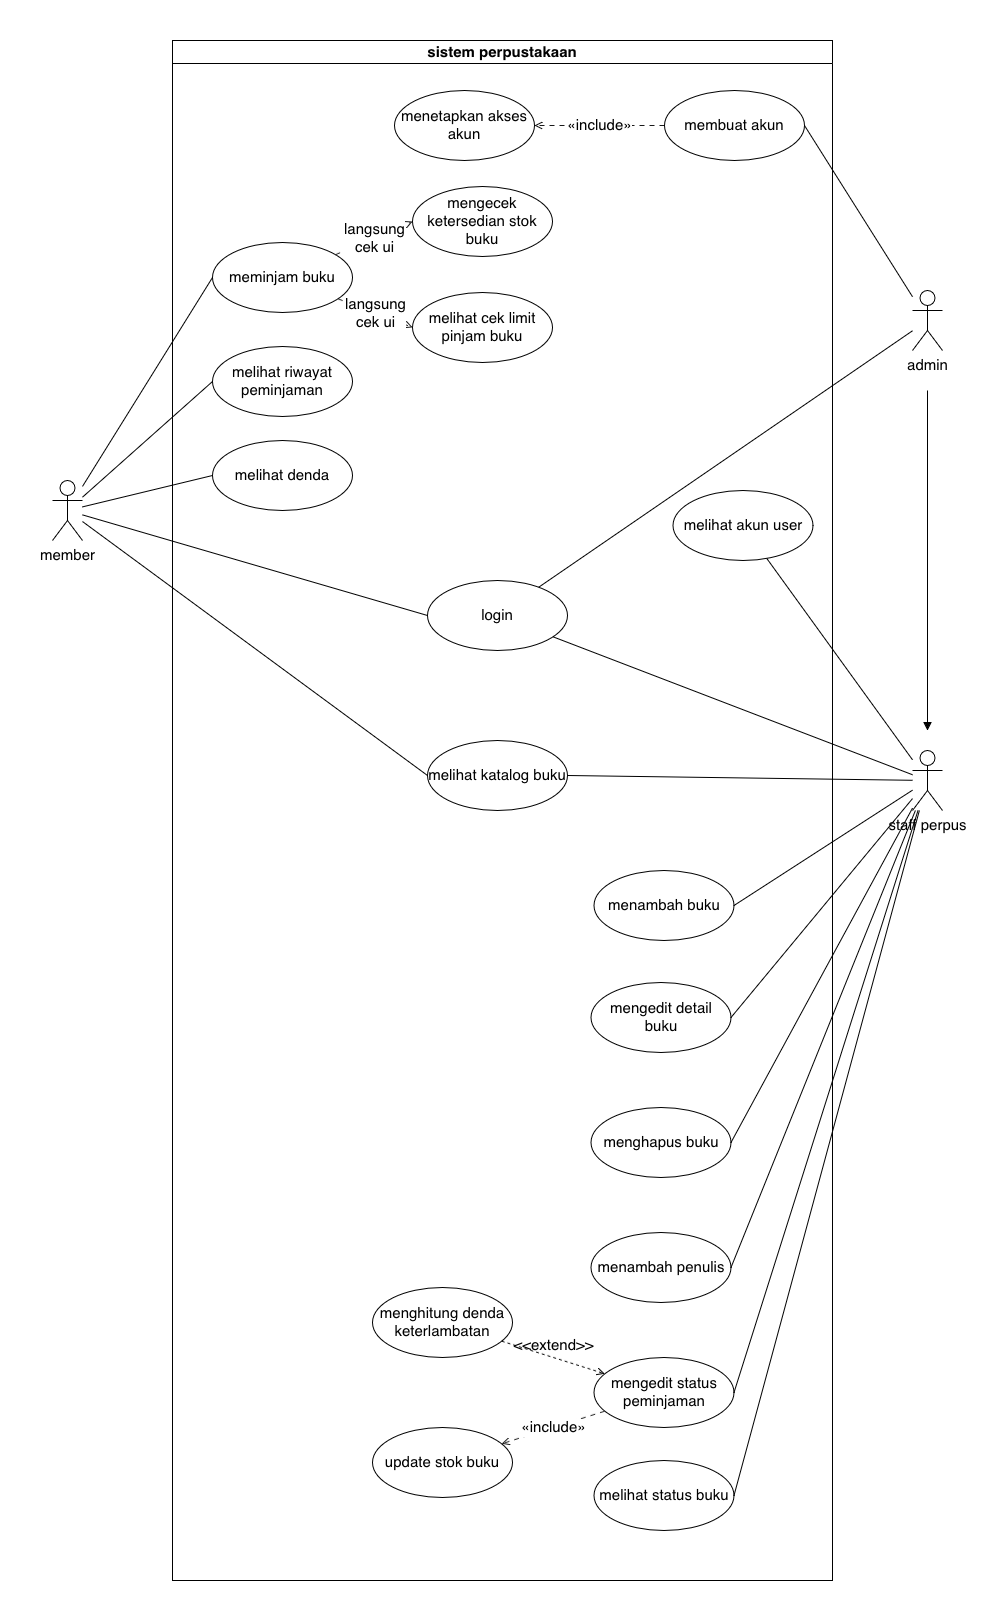

The diagram above was exported from draw.io. Its source (the exported page's mxGraphModel, read from the mxfile embedded in the PNG):
<mxGraphModel dx="6208" dy="382" grid="1" gridSize="10" guides="1" tooltips="1" connect="1" arrows="1" fold="1" page="1" pageScale="1" pageWidth="850" pageHeight="1100" math="0" shadow="0">
  <root>
    <mxCell id="0" />
    <mxCell id="1" parent="0" />
    <mxCell id="2" parent="1" style="swimlane;whiteSpace=wrap;html=1;fontSize=15;" value="&lt;div&gt;sistem perpustakaan&lt;/div&gt;" vertex="1">
      <mxGeometry height="1540" width="660" x="-2340" y="2260" as="geometry" />
    </mxCell>
    <UserObject label="«include»" plantUmlId="rel_45" plantUmlBaseStyle="endArrow=open;dashed=1;dashPattern=5 5;strokeColor=#181818;fontColor=#000000;fontSize=11;edgeStyle=none;rounded=0;html=1;" plantUmlBaseValue="«include»" id="3">
      <mxCell edge="1" parent="2" source="6" style="endArrow=open;dashed=1;dashPattern=5 5;strokeColor=#181818;fontColor=#000000;fontSize=15;edgeStyle=none;rounded=0;html=1;entryX=1;entryY=0.5;entryDx=0;entryDy=0;exitX=0;exitY=0.5;exitDx=0;exitDy=0;" target="5">
        <mxGeometry relative="1" as="geometry">
          <mxPoint x="1335" y="308" as="sourcePoint" />
          <mxPoint x="1430" y="345" as="targetPoint" />
        </mxGeometry>
      </mxCell>
    </UserObject>
    <UserObject label="«include»" plantUmlId="rel_47" plantUmlBaseStyle="endArrow=open;dashed=1;dashPattern=5 5;strokeColor=#181818;fontColor=#000000;fontSize=11;edgeStyle=none;rounded=0;html=1;" plantUmlBaseValue="«include»" id="4">
      <mxCell edge="1" parent="2" source="22" style="endArrow=open;dashed=1;dashPattern=5 5;strokeColor=#181818;fontColor=#000000;fontSize=15;edgeStyle=none;rounded=0;html=1;" target="24">
        <mxGeometry relative="1" x="-0.0004" as="geometry">
          <mxPoint as="offset" />
          <mxPoint x="1307.5" y="1274" as="sourcePoint" />
          <mxPoint x="1408.5" y="1215" as="targetPoint" />
        </mxGeometry>
      </mxCell>
    </UserObject>
    <mxCell id="5" parent="2" style="ellipse;whiteSpace=wrap;html=1;fontSize=15;" value="menetapkan akses akun" vertex="1">
      <mxGeometry height="70" width="140" x="222" y="50" as="geometry" />
    </mxCell>
    <mxCell id="6" parent="2" style="ellipse;whiteSpace=wrap;html=1;fontSize=15;" value="membuat akun" vertex="1">
      <mxGeometry height="70" width="140" x="492" y="50" as="geometry" />
    </mxCell>
    <mxCell id="7" parent="2" style="ellipse;whiteSpace=wrap;html=1;fontSize=15;" value="login" vertex="1">
      <mxGeometry height="70" width="140" x="255" y="540" as="geometry" />
    </mxCell>
    <mxCell id="8" parent="2" style="ellipse;whiteSpace=wrap;html=1;fontSize=15;" value="melihat katalog buku" vertex="1">
      <mxGeometry height="70" width="140" x="255" y="700" as="geometry" />
    </mxCell>
    <mxCell id="9" parent="2" style="ellipse;whiteSpace=wrap;html=1;fontSize=15;" value="melihat akun user" vertex="1">
      <mxGeometry height="70" width="140" x="500.5" y="450" as="geometry" />
    </mxCell>
    <mxCell id="10" parent="2" style="ellipse;whiteSpace=wrap;html=1;fontSize=15;" value="mengecek ketersedian stok buku" vertex="1">
      <mxGeometry height="70" width="140" x="240" y="146" as="geometry" />
    </mxCell>
    <mxCell id="11" parent="2" style="ellipse;whiteSpace=wrap;html=1;fontSize=15;" value="meminjam buku" vertex="1">
      <mxGeometry height="70" width="140" x="40" y="202" as="geometry" />
    </mxCell>
    <UserObject label="&lt;div&gt;langsung&lt;/div&gt;&lt;div&gt;cek ui&lt;/div&gt;" plantUmlId="rel_45" plantUmlBaseStyle="endArrow=open;dashed=1;dashPattern=5 5;strokeColor=#181818;fontColor=#000000;fontSize=11;edgeStyle=none;rounded=0;html=1;" plantUmlBaseValue="«include»" id="12">
      <mxCell edge="1" parent="2" source="11" style="endArrow=open;dashed=1;dashPattern=5 5;strokeColor=#181818;fontColor=#000000;fontSize=15;edgeStyle=none;rounded=0;html=1;entryX=0;entryY=0.5;entryDx=0;entryDy=0;" target="10">
        <mxGeometry relative="1" as="geometry">
          <mxPoint x="-850.5999999999999" y="305" as="sourcePoint" />
          <mxPoint x="-717.5999999999999" y="283" as="targetPoint" />
        </mxGeometry>
      </mxCell>
    </UserObject>
    <UserObject label="&lt;div&gt;langsung&lt;/div&gt;&lt;div&gt;cek ui&lt;/div&gt;" plantUmlId="rel_45" plantUmlBaseStyle="endArrow=open;dashed=1;dashPattern=5 5;strokeColor=#181818;fontColor=#000000;fontSize=11;edgeStyle=none;rounded=0;html=1;" plantUmlBaseValue="«include»" id="13">
      <mxCell edge="1" parent="2" source="11" style="endArrow=open;dashed=1;dashPattern=5 5;strokeColor=#181818;fontColor=#000000;fontSize=15;edgeStyle=none;rounded=0;html=1;entryX=0;entryY=0.5;entryDx=0;entryDy=0;" target="14">
        <mxGeometry relative="1" as="geometry">
          <mxPoint x="154" y="565" as="sourcePoint" />
          <mxPoint x="250" y="525" as="targetPoint" />
        </mxGeometry>
      </mxCell>
    </UserObject>
    <mxCell id="14" parent="2" style="ellipse;whiteSpace=wrap;html=1;fontSize=15;" value="melihat cek limit pinjam buku" vertex="1">
      <mxGeometry height="70" width="140" x="240" y="252" as="geometry" />
    </mxCell>
    <mxCell id="15" parent="2" style="ellipse;whiteSpace=wrap;html=1;fontSize=15;" value="melihat riwayat peminjaman" vertex="1">
      <mxGeometry height="70" width="140" x="40" y="306" as="geometry" />
    </mxCell>
    <mxCell id="16" parent="2" style="ellipse;whiteSpace=wrap;html=1;fontSize=15;" value="melihat denda" vertex="1">
      <mxGeometry height="70" width="140" x="40" y="400" as="geometry" />
    </mxCell>
    <mxCell id="17" parent="2" style="ellipse;whiteSpace=wrap;html=1;fontSize=15;" value="melihat status buku" vertex="1">
      <mxGeometry height="70" width="140" x="421.5" y="1420" as="geometry" />
    </mxCell>
    <mxCell id="18" parent="2" style="ellipse;whiteSpace=wrap;html=1;fontSize=15;" value="&lt;div&gt;menambah buku&lt;/div&gt;" vertex="1">
      <mxGeometry height="70" width="140" x="421.5" y="830" as="geometry" />
    </mxCell>
    <mxCell id="19" parent="2" style="ellipse;whiteSpace=wrap;html=1;fontSize=15;" value="mengedit detail buku" vertex="1">
      <mxGeometry height="70" width="140" x="418.5" y="942" as="geometry" />
    </mxCell>
    <mxCell id="20" parent="2" style="ellipse;whiteSpace=wrap;html=1;fontSize=15;" value="menghapus buku" vertex="1">
      <mxGeometry height="70" width="140" x="418.5" y="1067" as="geometry" />
    </mxCell>
    <mxCell id="21" parent="2" style="ellipse;whiteSpace=wrap;html=1;fontSize=15;" value="menambah penulis" vertex="1">
      <mxGeometry height="70" width="140" x="418.5" y="1192" as="geometry" />
    </mxCell>
    <mxCell id="22" parent="2" style="ellipse;whiteSpace=wrap;html=1;fontSize=15;" value="mengedit status peminjaman" vertex="1">
      <mxGeometry height="70" width="140" x="421.5" y="1317" as="geometry" />
    </mxCell>
    <mxCell id="23" parent="2" style="ellipse;whiteSpace=wrap;html=1;fontSize=15;" value="menghitung denda keterlambatan" vertex="1">
      <mxGeometry height="70" width="140" x="200" y="1247" as="geometry" />
    </mxCell>
    <mxCell id="24" parent="2" style="ellipse;whiteSpace=wrap;html=1;fontSize=15;" value="update stok buku" vertex="1">
      <mxGeometry height="70" width="140" x="200" y="1387" as="geometry" />
    </mxCell>
    <mxCell id="25" edge="1" parent="2" source="23" style="html=1;verticalAlign=bottom;labelBackgroundColor=none;endArrow=open;endFill=0;dashed=1;rounded=0;fontSize=15;" target="22" value="&amp;lt;&amp;lt;extend&amp;gt;&amp;gt;">
      <mxGeometry relative="1" width="160" as="geometry">
        <mxPoint x="480" y="880" as="sourcePoint" />
        <mxPoint x="640" y="880" as="targetPoint" />
      </mxGeometry>
    </mxCell>
    <mxCell id="26" edge="1" parent="1" style="edgeStyle=orthogonalEdgeStyle;rounded=0;orthogonalLoop=1;jettySize=auto;html=1;endArrow=block;endFill=1;fontSize=15;">
      <mxGeometry relative="1" as="geometry">
        <mxPoint x="-1585" y="2610" as="sourcePoint" />
        <mxPoint x="-1585" y="2950" as="targetPoint" />
      </mxGeometry>
    </mxCell>
    <mxCell id="27" edge="1" parent="1" source="28" style="rounded=0;orthogonalLoop=1;jettySize=auto;html=1;endArrow=none;endFill=0;fontSize=15;" target="7">
      <mxGeometry relative="1" as="geometry" />
    </mxCell>
    <mxCell id="28" parent="1" style="shape=umlActor;verticalLabelPosition=bottom;verticalAlign=top;html=1;outlineConnect=0;fontSize=15;" value="admin" vertex="1">
      <mxGeometry height="60" width="30" x="-1600" y="2510" as="geometry" />
    </mxCell>
    <mxCell id="29" edge="1" parent="1" source="28" style="rounded=0;orthogonalLoop=1;jettySize=auto;html=1;entryX=1;entryY=0.5;entryDx=0;entryDy=0;endArrow=none;endFill=0;fontSize=15;" target="6">
      <mxGeometry relative="1" as="geometry">
        <mxPoint x="-1647" y="3548" as="sourcePoint" />
        <mxPoint x="-1477" y="3415" as="targetPoint" />
      </mxGeometry>
    </mxCell>
    <mxCell id="30" parent="1" style="shape=umlActor;verticalLabelPosition=bottom;verticalAlign=top;html=1;outlineConnect=0;fontSize=15;" value="staff perpus" vertex="1">
      <mxGeometry height="60" width="30" x="-1600" y="2970" as="geometry" />
    </mxCell>
    <mxCell id="31" edge="1" parent="1" source="30" style="rounded=0;orthogonalLoop=1;jettySize=auto;html=1;endArrow=none;endFill=0;fontSize=15;" target="9">
      <mxGeometry relative="1" as="geometry">
        <mxPoint x="-1661.5" y="2850" as="sourcePoint" />
        <mxPoint x="-1491.5" y="2675" as="targetPoint" />
      </mxGeometry>
    </mxCell>
    <mxCell id="32" edge="1" parent="1" source="30" style="rounded=0;orthogonalLoop=1;jettySize=auto;html=1;endArrow=none;endFill=0;entryX=1;entryY=0.5;entryDx=0;entryDy=0;fontSize=15;" target="17">
      <mxGeometry relative="1" as="geometry">
        <mxPoint x="-1661.5" y="3104" as="sourcePoint" />
        <mxPoint x="-1491.5" y="2815" as="targetPoint" />
      </mxGeometry>
    </mxCell>
    <mxCell id="33" edge="1" parent="1" source="30" style="rounded=0;orthogonalLoop=1;jettySize=auto;html=1;endArrow=none;endFill=0;entryX=1;entryY=0.5;entryDx=0;entryDy=0;fontSize=15;" target="18">
      <mxGeometry relative="1" as="geometry">
        <mxPoint x="-1661.5" y="3116" as="sourcePoint" />
        <mxPoint x="-2090" y="2930" as="targetPoint" />
      </mxGeometry>
    </mxCell>
    <mxCell id="34" edge="1" parent="1" source="30" style="rounded=0;orthogonalLoop=1;jettySize=auto;html=1;endArrow=none;endFill=0;entryX=1;entryY=0.5;entryDx=0;entryDy=0;fontSize=15;" target="19">
      <mxGeometry relative="1" as="geometry">
        <mxPoint x="-1661.5" y="3125" as="sourcePoint" />
        <mxPoint x="-1491.5" y="3070" as="targetPoint" />
      </mxGeometry>
    </mxCell>
    <mxCell id="35" edge="1" parent="1" source="30" style="rounded=0;orthogonalLoop=1;jettySize=auto;html=1;endArrow=none;endFill=0;entryX=1;entryY=0.5;entryDx=0;entryDy=0;fontSize=15;" target="20">
      <mxGeometry relative="1" as="geometry">
        <mxPoint x="-1661.5" y="3134" as="sourcePoint" />
        <mxPoint x="-1491.5" y="3185" as="targetPoint" />
      </mxGeometry>
    </mxCell>
    <mxCell id="36" edge="1" parent="1" source="30" style="rounded=0;orthogonalLoop=1;jettySize=auto;html=1;endArrow=none;endFill=0;entryX=1;entryY=0.5;entryDx=0;entryDy=0;fontSize=15;" target="21">
      <mxGeometry relative="1" as="geometry">
        <mxPoint x="-1661.5" y="3145" as="sourcePoint" />
        <mxPoint x="-1491.5" y="3310" as="targetPoint" />
      </mxGeometry>
    </mxCell>
    <mxCell id="37" edge="1" parent="1" source="30" style="rounded=0;orthogonalLoop=1;jettySize=auto;html=1;endArrow=none;endFill=0;entryX=1;entryY=0.5;entryDx=0;entryDy=0;fontSize=15;" target="22">
      <mxGeometry relative="1" as="geometry">
        <mxPoint x="-1661.5" y="3155" as="sourcePoint" />
        <mxPoint x="-1491.5" y="3435" as="targetPoint" />
      </mxGeometry>
    </mxCell>
    <mxCell id="38" edge="1" parent="1" source="30" style="rounded=0;orthogonalLoop=1;jettySize=auto;html=1;endArrow=none;endFill=0;fontSize=15;" target="7">
      <mxGeometry relative="1" as="geometry" />
    </mxCell>
    <mxCell id="39" parent="1" style="shape=umlActor;verticalLabelPosition=bottom;verticalAlign=top;html=1;outlineConnect=0;fontSize=15;" value="member" vertex="1">
      <mxGeometry height="60" width="30" x="-2460" y="2700" as="geometry" />
    </mxCell>
    <mxCell id="40" edge="1" parent="1" source="39" style="rounded=0;orthogonalLoop=1;jettySize=auto;html=1;entryX=0;entryY=0.5;entryDx=0;entryDy=0;endArrow=none;endFill=0;fontSize=15;" target="16">
      <mxGeometry relative="1" as="geometry" />
    </mxCell>
    <mxCell id="41" edge="1" parent="1" source="39" style="rounded=0;orthogonalLoop=1;jettySize=auto;html=1;entryX=0;entryY=0.5;entryDx=0;entryDy=0;endArrow=none;endFill=0;fontSize=15;" target="15">
      <mxGeometry relative="1" as="geometry" />
    </mxCell>
    <mxCell id="42" edge="1" parent="1" source="39" style="rounded=0;orthogonalLoop=1;jettySize=auto;html=1;entryX=0;entryY=0.5;entryDx=0;entryDy=0;endArrow=none;endFill=0;fontSize=15;" target="11">
      <mxGeometry relative="1" as="geometry" />
    </mxCell>
    <mxCell id="43" edge="1" parent="1" source="39" style="rounded=0;orthogonalLoop=1;jettySize=auto;html=1;entryX=0;entryY=0.5;entryDx=0;entryDy=0;endArrow=none;endFill=0;fontSize=15;" target="8">
      <mxGeometry relative="1" as="geometry" />
    </mxCell>
    <mxCell id="44" edge="1" parent="1" source="39" style="rounded=0;orthogonalLoop=1;jettySize=auto;html=1;entryX=0;entryY=0.5;entryDx=0;entryDy=0;endArrow=none;endFill=0;fontSize=15;" target="7">
      <mxGeometry relative="1" as="geometry" />
    </mxCell>
    <mxCell id="45" edge="1" parent="1" source="8" style="rounded=0;orthogonalLoop=1;jettySize=auto;html=1;exitX=1;exitY=0.5;exitDx=0;exitDy=0;endArrow=none;endFill=0;fontSize=15;" target="30">
      <mxGeometry relative="1" as="geometry" />
    </mxCell>
  </root>
</mxGraphModel>